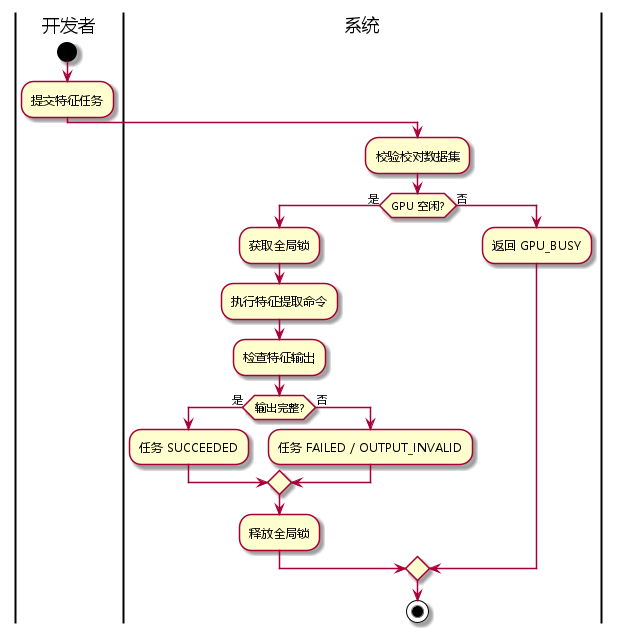

The diagram above was rendered by PlantUML. Its source (embedded in the PNG):
@startuml
skinparam defaultFontName Microsoft YaHei
|开发者|
start
:提交特征任务;
|系统|
:校验校对数据集;
if (GPU 空闲?) then (是)
  :获取全局锁;
  :执行特征提取命令;
  :检查特征输出;
  if (输出完整?) then (是)
    :任务 SUCCEEDED;
  else (否)
    :任务 FAILED / OUTPUT_INVALID;
  endif
  :释放全局锁;
else (否)
  :返回 GPU_BUSY;
endif
stop
@enduml